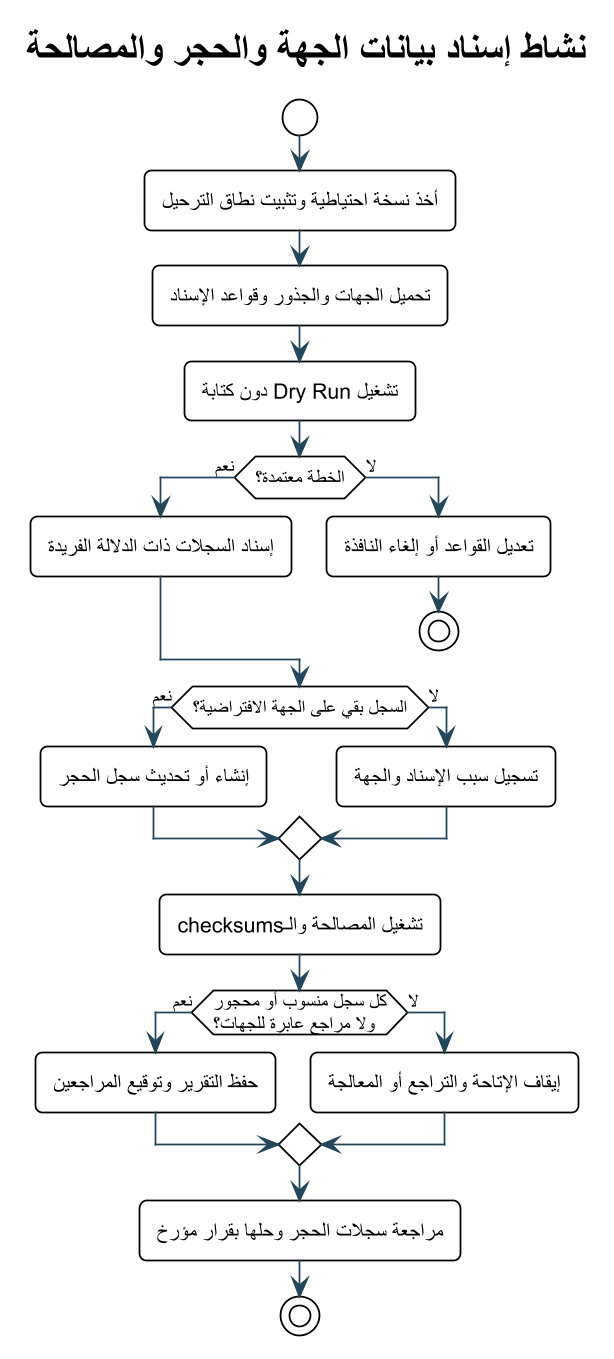

The diagram above was rendered by PlantUML. Its source (embedded in the PNG):
@startuml
!theme plain
skinparam backgroundColor #FFFFFF
skinparam defaultFontName Arial
skinparam shadowing false
skinparam roundcorner 8
skinparam linetype ortho
skinparam dpi 170
skinparam ArrowColor #24465A
skinparam ActorBorderColor #0F6B73
skinparam ActorBackgroundColor #E6F3F3
skinparam UsecaseBorderColor #0F6B73
skinparam UsecaseBackgroundColor #F4FAFA
skinparam RectangleBorderColor #24465A
skinparam RectangleBackgroundColor #F8FBFC
skinparam ComponentBorderColor #24465A
skinparam ComponentBackgroundColor #F4F7F8
skinparam ClassBorderColor #24465A
skinparam ClassBackgroundColor #F8FBFC
skinparam SequenceLifeLineBorderColor #78909C
skinparam SequenceParticipantBorderColor #24465A
skinparam SequenceParticipantBackgroundColor #F4F7F8

title نشاط إسناد بيانات الجهة والحجر والمصالحة
start
:أخذ نسخة احتياطية وتثبيت نطاق الترحيل;
:تحميل الجهات والجذور وقواعد الإسناد;
:تشغيل Dry Run دون كتابة;
if (الخطة معتمدة؟) then (نعم)
  :إسناد السجلات ذات الدلالة الفريدة;
else (لا)
  :تعديل القواعد أو إلغاء النافذة;
  stop
endif
if (السجل بقي على الجهة الافتراضية؟) then (نعم)
  :إنشاء أو تحديث سجل الحجر;
else (لا)
  :تسجيل سبب الإسناد والجهة;
endif
:تشغيل المصالحة والـchecksums;
if (كل سجل منسوب أو محجور
ولا مراجع عابرة للجهات؟) then (نعم)
  :حفظ التقرير وتوقيع المراجعين;
else (لا)
  :إيقاف الإتاحة والتراجع أو المعالجة;
endif
:مراجعة سجلات الحجر وحلها بقرار مؤرخ;
stop
@enduml